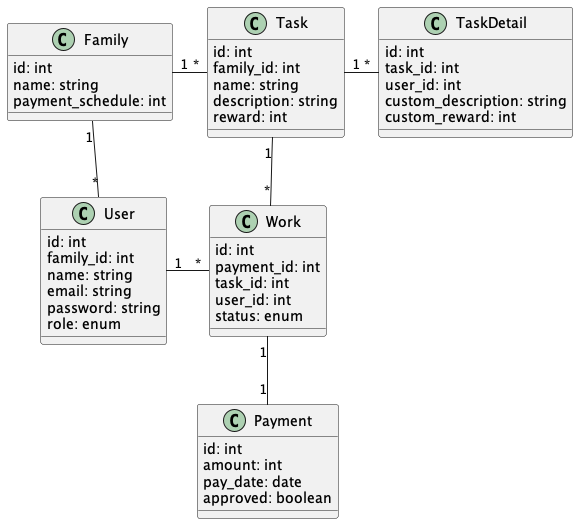

The diagram above was rendered by PlantUML. Its source (embedded in the PNG):
@startuml class
class User {
  id: int
  family_id: int
  name: string
  email: string
  password: string
  role: enum
}

class Family {
  id: int
  name: string
  payment_schedule: int
}

class Task {
  id: int
  family_id: int
  name: string
  description: string
  reward: int
}

class TaskDetail {
  id: int
  task_id: int
  user_id: int
  custom_description: string
  custom_reward: int
}


class Work {
  id: int
  payment_id: int
  task_id: int
  user_id: int
  status: enum
}

class Payment {
  id: int
  amount: int
  pay_date: date
  approved: boolean
}

Family "1" -down- "*" User
Family "1" -right- "*" Task

User "1" -right- "*" Work

Task "1" -right- "*" TaskDetail
Task "1" -down- "*" Work

Work "1" -down- "1" Payment
@enduml